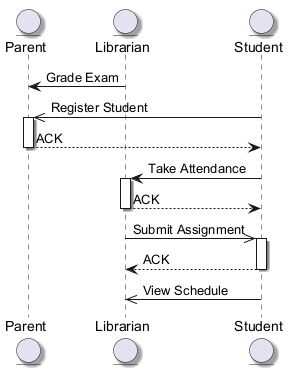

The diagram above was rendered by PlantUML. Its source (embedded in the PNG):
@startuml
skinparam backgroundColor #FFFFFF
skinparam classBackgroundColor #F3E5F5
skinparam classBorderColor #6A1B9A
skinparam shadowing true
entity "Parent" as P
entity "Librarian" as L
entity "Student" as S
L -> P : Grade Exam
S ->> P : Register Student
activate P
P --> S : ACK
deactivate P
S -> L : Take Attendance
activate L
L --> S : ACK
deactivate L
L ->> S : Submit Assignment
activate S
S --> L : ACK
deactivate S
S ->> L : View Schedule
@enduml